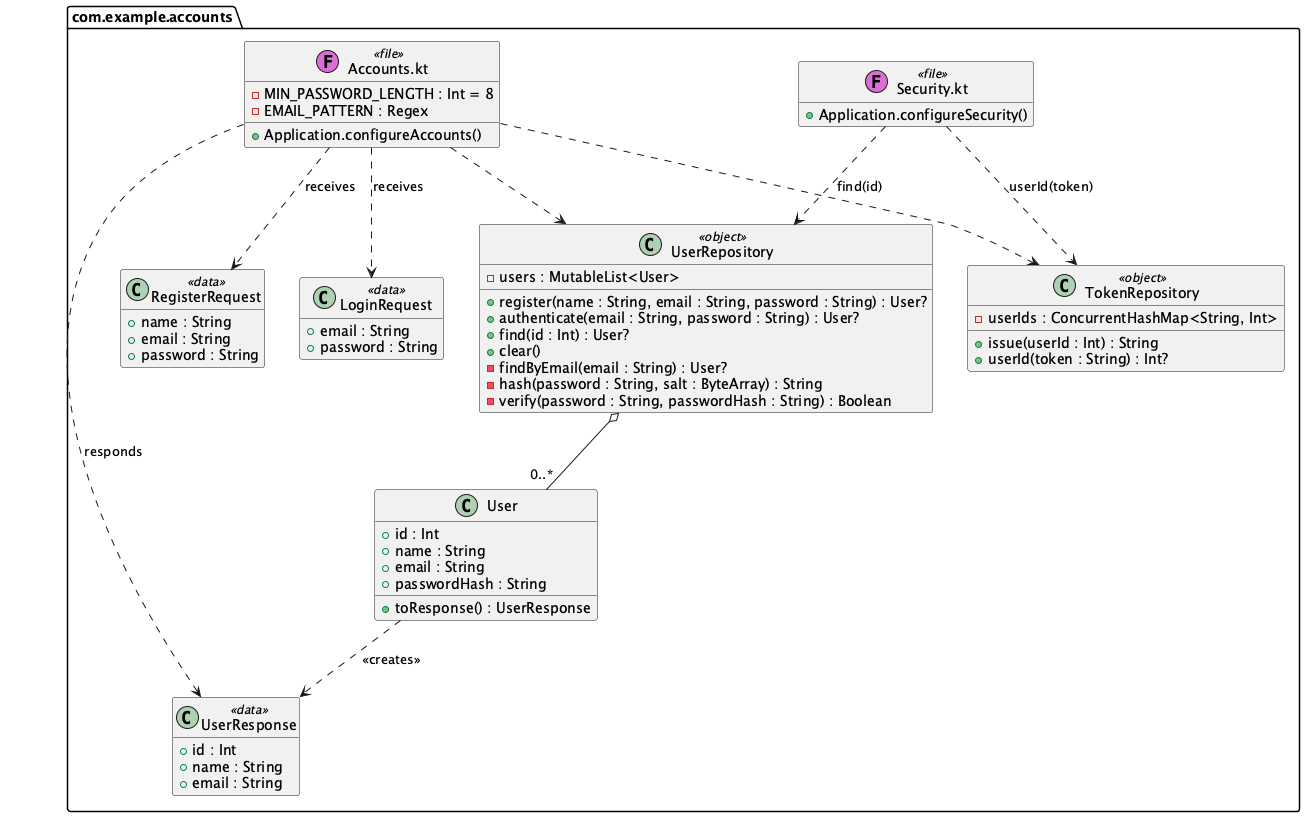

The diagram above was rendered by PlantUML. Its source (embedded in the PNG):
@startuml
' The account classes as they are in src/. The car classes are in class-cars.puml.
hide empty members
set separator none

package com.example.accounts <<Folder>> {
  class "Accounts.kt" as Accounts <<(F,orchid) file>> {
    - MIN_PASSWORD_LENGTH : Int = 8
    - EMAIL_PATTERN : Regex
    + Application.configureAccounts()
  }
  class "Security.kt" as Security <<(F,orchid) file>> {
    + Application.configureSecurity()
  }
  class User {
    + id : Int
    + name : String
    + email : String
    + passwordHash : String
    + toResponse() : UserResponse
  }
  class RegisterRequest <<data>> {
    + name : String
    + email : String
    + password : String
  }
  class LoginRequest <<data>> {
    + email : String
    + password : String
  }
  class UserResponse <<data>> {
    + id : Int
    + name : String
    + email : String
  }
  class UserRepository <<object>> {
    - users : MutableList<User>
    + register(name : String, email : String, password : String) : User?
    + authenticate(email : String, password : String) : User?
    + find(id : Int) : User?
    + clear()
    - findByEmail(email : String) : User?
    - hash(password : String, salt : ByteArray) : String
    - verify(password : String, passwordHash : String) : Boolean
  }
  class TokenRepository <<object>> {
    - userIds : ConcurrentHashMap<String, Int>
    + issue(userId : Int) : String
    + userId(token : String) : Int?
  }
}

UserRepository o-- "0..*" User
User ..> UserResponse : <<creates>>
Accounts ..> RegisterRequest : receives
Accounts ..> LoginRequest : receives
Accounts ..> UserResponse : responds
Accounts ..> UserRepository
Accounts ..> TokenRepository
Security ..> TokenRepository : userId(token)
Security ..> UserRepository : find(id)

@enduml